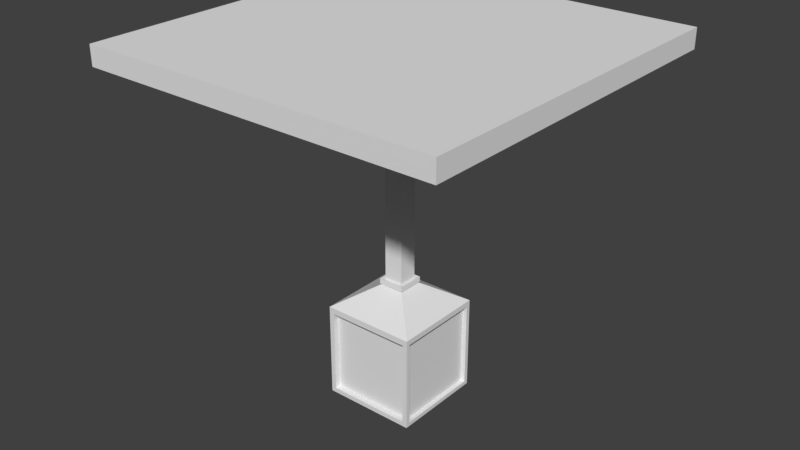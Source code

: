 # Source: Platform.blend  (saved by Blender 2.77.0; exported with 4.5.12 LTS)
import bpy
from mathutils import Matrix  # noqa: F401  (used for matrix-valued properties, if any)

bpy.ops.wm.read_factory_settings(use_empty=True)
scene = bpy.context.scene
scene.name = 'Scene'

# ---- collections
col_collection_1 = bpy.data.collections.new('Collection 1'); scene.collection.children.link(col_collection_1)

# ---- world
world_world = bpy.data.worlds.new('World'); scene.world = world_world
world_world.color = (0.05088, 0.05088, 0.05088)
world_world.use_sun_shadow = False
world_world.sun_shadow_jitter_overblur = 0.0
world_world.cycles.sampling_method = 'MANUAL'

# ---- meshes
me_cube_002 = bpy.data.meshes.new('Cube.002')
me_cube_002.from_pydata([(-1.0, -1.0, -1.0), (-1.0, -1.0, 1.0), (-1.0, 1.0, -1.0), (-1.0, 1.0, 1.0), (1.0, -1.0, -1.0), (1.0, -1.0, 1.0), (1.0, 1.0, -1.0), (1.0, 1.0, 1.0), (-1.0, -1.0, 1.03), (-1.0, 1.0, 1.03), (1.0, 1.0, 1.03), (1.0, -1.0, 1.03), (-0.203, -0.203, 1.537), (-0.203, 0.203, 1.537), (0.203, 0.203, 1.537), (0.203, -0.203, 1.537), (-0.203, -0.203, 1.537), (-0.203, 0.203, 1.537), (0.203, 0.203, 1.537), (0.203, -0.203, 1.537), (-0.8967, -1.0, -0.8967), (-0.8967, -1.0, 0.8967), (0.8967, -1.0, 0.8967), (0.8967, -1.0, -0.8967), (-0.8967, -0.8748, -0.8967), (-0.8967, -0.8748, 0.8967), (0.8967, -0.8748, 0.8967), (0.8967, -0.8748, -0.8967), (-1.0, -0.8979, -0.8979), (-1.0, -0.8979, 0.8979), (-1.0, 0.8979, 0.8979), (-1.0, 0.8979, -0.8979), (-0.9015, -0.8979, -0.8979), (-0.9015, -0.8979, 0.8979), (-0.9015, 0.8979, 0.8979), (-0.9015, 0.8979, -0.8979), (-0.903, 1.0, 0.903), (-0.903, 1.0, -0.903), (0.903, 1.0, 0.903), (0.903, 1.0, -0.903), (-0.903, 0.8741, 0.903), (-0.903, 0.8741, -0.903), (0.903, 0.8741, 0.903), (0.903, 0.8741, -0.903), (1.0, 0.911, 0.911), (1.0, 0.911, -0.911), (1.0, -0.911, 0.911), (1.0, -0.911, -0.911), (0.9044, 0.911, 0.911), (0.9044, 0.911, -0.911), (0.9044, -0.911, 0.911), (0.9044, -0.911, -0.911), (0.203, 0.203, 1.617), (0.203, -0.203, 1.617), (0.203, 0.203, 1.617), (0.203, -0.203, 1.617), (-0.203, 0.203, 1.617), (-0.203, -0.203, 1.617), (-0.203, 0.203, 1.617), (-0.203, -0.203, 1.617), (-0.2806, 0.2806, 1.522), (0.2806, 0.2806, 1.522), (0.2806, -0.2806, 1.522), (-0.2806, -0.2806, 1.522), (0.2806, 0.2806, 1.632), (0.2806, -0.2806, 1.632), (-0.2806, -0.2806, 1.522), (-0.2806, 0.2806, 1.522), (0.2806, 0.2806, 1.522), (0.2806, -0.2806, 1.522), (0.2806, 0.2806, 1.632), (0.2806, -0.2806, 1.632), (-0.2806, 0.2806, 1.632), (-0.2806, -0.2806, 1.632), (-0.2806, 0.2806, 1.632), (-0.2806, -0.2806, 1.632)], [], [(3, 2, 31, 30), (6, 2, 37, 39), (5, 4, 47, 46), (5, 1, 21, 22), (0, 2, 6, 4), (1, 5, 11, 8), (8, 11, 15, 12), (7, 3, 9, 10), (5, 7, 10, 11), (3, 1, 8, 9), (10, 9, 13, 14), (11, 10, 14, 15), (9, 8, 12, 13), (56, 13, 17, 58), (15, 14, 18, 19), (13, 12, 16, 17), (53, 15, 19, 55), (22, 21, 25, 26), (4, 5, 22, 23), (1, 0, 20, 21), (0, 4, 23, 20), (26, 25, 24, 27), (21, 20, 24, 25), (20, 23, 27, 24), (23, 22, 26, 27), (31, 28, 32, 35), (0, 1, 29, 28), (2, 0, 28, 31), (1, 3, 30, 29), (33, 34, 35, 32), (29, 30, 34, 33), (30, 31, 35, 34), (28, 29, 33, 32), (37, 36, 40, 41), (3, 7, 38, 36), (2, 3, 36, 37), (7, 6, 39, 38), (40, 42, 43, 41), (39, 37, 41, 43), (36, 38, 42, 40), (38, 39, 43, 42), (46, 47, 51, 50), (4, 6, 45, 47), (7, 5, 46, 44), (6, 7, 44, 45), (48, 50, 51, 49), (45, 44, 48, 49), (47, 45, 49, 51), (44, 46, 50, 48), (14, 52, 54, 18), (12, 57, 59, 16), (14, 13, 60, 61), (18, 54, 70, 68), (59, 75, 71, 55), (67, 66, 75, 74), (69, 68, 70, 71), (63, 62, 65, 73), (61, 60, 72, 64), (55, 19, 69, 71), (54, 55, 71, 70), (17, 16, 66, 67), (13, 56, 72, 60), (12, 15, 62, 63), (19, 18, 68, 69), (75, 59, 56, 72), (16, 59, 75, 66), (72, 56, 54, 70)])
me_cube_002.use_remesh_preserve_volume = False
me_cube_002.use_remesh_preserve_attributes = False
me_cube_002.use_mirror_vertex_groups = False
me_cube_002.update()
me_cube_001 = bpy.data.meshes.new('Cube.001')
me_cube_001.from_pydata([(-0.203, -0.203, 6.756), (-0.203, 0.203, 6.756), (0.203, 0.203, 6.756), (0.203, -0.203, 6.756), (-3.848, -3.848, 6.864), (-3.848, 3.848, 6.864), (3.848, 3.848, 6.864), (3.848, -3.848, 6.864), (-3.848, -3.848, 7.285), (-3.848, 3.848, 7.285), (3.848, 3.848, 7.285), (3.848, -3.848, 7.285), (-0.203, -0.203, 6.756), (-0.203, 0.203, 6.756), (0.203, 0.203, 6.756), (0.203, -0.203, 6.756), (-0.203, 0.203, 5.23), (0.203, 0.203, 5.23), (0.203, -0.203, 5.23), (-0.203, -0.203, 5.23), (-0.203, 0.203, 5.23), (0.203, 0.203, 5.23), (0.203, -0.203, 5.23), (-0.203, -0.203, 5.23), (0.203, 0.203, 4.757), (0.203, -0.203, 4.757), (0.203, 0.203, 4.757), (0.203, -0.203, 4.757), (-0.203, 0.203, 4.757), (-0.203, -0.203, 4.757), (-0.203, 0.203, 4.757), (-0.203, -0.203, 4.757), (-3.835, 0.2092, 6.887), (-3.378, 0.1966, 6.885), (-3.846, -0.1966, 6.887), (-3.389, -0.2092, 6.885), (-0.1987, 3.777, 6.865), (-0.2072, 3.305, 6.892), (0.1987, 3.297, 6.889), (0.2072, 3.769, 6.862), (3.345, 0.203, 6.862), (3.345, -0.203, 6.862), (3.818, 0.203, 6.862), (3.818, -0.203, 6.862), (-0.203, -3.848, 6.887), (-0.203, -3.375, 6.887), (0.203, -3.375, 6.887), (0.203, -3.848, 6.887), (0.203, 0.203, 1.617), (0.203, -0.203, 1.617), (0.203, 0.203, -0.2854), (0.203, -0.203, -0.2854), (-0.203, 0.203, 1.617), (-0.203, -0.203, 1.617), (-0.203, 0.203, -0.2854), (-0.203, -0.203, -0.2854), (-0.203, 0.203, 6.662), (-0.203, -0.203, 6.662), (-0.203, 0.203, 6.662), (-0.203, -0.203, 6.662), (0.203, 0.203, 6.662), (0.203, -0.203, 6.662), (0.203, 0.203, 6.662), (0.203, -0.203, 6.662), (-0.2689, 0.2689, 6.771), (0.2689, 0.2689, 6.771), (0.2689, -0.2689, 6.771), (-0.2689, -0.2689, 6.771), (-0.2689, 0.2689, 6.647), (-0.2689, -0.2689, 6.647), (-0.2689, -0.2689, 6.771), (-0.2689, 0.2689, 6.771), (0.2689, 0.2689, 6.771), (0.2689, -0.2689, 6.771), (-0.2689, 0.2689, 6.647), (-0.2689, -0.2689, 6.647), (0.2689, 0.2689, 6.647), (0.2689, -0.2689, 6.647), (0.2689, 0.2689, 6.647), (0.2689, -0.2689, 6.647)], [], [(0, 57, 69, 67), (3, 2, 6, 7), (2, 3, 15, 14), (63, 62, 78, 79), (4, 7, 11, 8), (1, 0, 4, 5), (0, 3, 7, 4), (2, 1, 5, 6), (11, 10, 9, 8), (6, 5, 9, 10), (7, 6, 10, 11), (5, 4, 8, 9), (61, 3, 66, 77), (58, 59, 75, 74), (0, 1, 13, 12), (57, 0, 12, 59), (60, 2, 14, 62), (61, 18, 22, 63), (24, 17, 21, 26), (29, 19, 23, 31), (20, 30, 32, 33), (22, 27, 43, 41), (25, 18, 46, 47), (56, 16, 20, 58), (16, 17, 38, 37), (24, 50, 54, 28), (25, 29, 55, 51), (51, 50, 26, 27), (54, 55, 31, 30), (53, 29, 31, 55), (48, 24, 26, 50), (18, 25, 27, 22), (16, 28, 30, 20), (32, 34, 35, 33), (23, 20, 33, 35), (31, 23, 35, 34), (30, 31, 34, 32), (39, 36, 37, 38), (24, 28, 36, 39), (28, 16, 37, 36), (17, 24, 39, 38), (43, 42, 40, 41), (27, 26, 42, 43), (26, 21, 40, 42), (21, 22, 41, 40), (44, 47, 46, 45), (18, 19, 45, 46), (19, 29, 44, 45), (29, 25, 47, 44), (25, 49, 51, 27), (28, 52, 54, 30), (1, 56, 58, 13), (3, 61, 63, 15), (17, 60, 62, 21), (19, 57, 59, 23), (20, 23, 59, 58), (22, 21, 62, 63), (19, 18, 61, 57), (17, 16, 56, 60), (76, 68, 64, 65), (69, 77, 66, 67), (79, 78, 72, 73), (74, 75, 70, 71), (62, 14, 72, 78), (57, 61, 77, 69), (15, 63, 79, 73), (1, 2, 65, 64), (59, 12, 70, 75), (60, 56, 68, 76), (3, 0, 67, 66), (12, 13, 71, 70), (56, 1, 64, 68), (14, 15, 73, 72), (2, 60, 76, 65), (13, 58, 74, 71), (55, 54, 50, 51)])
me_cube_001.use_remesh_preserve_volume = False
me_cube_001.use_remesh_preserve_attributes = False
me_cube_001.use_mirror_vertex_groups = False
me_cube_001.update()

# ---- objects
ob_platform_base = bpy.data.objects.new('Platform Base', me_cube_002)
ob_platform = bpy.data.objects.new('Platform', me_cube_001)

# ---- transforms, parenting, visibility, modifiers, constraints
ob_platform_base.location = (0.0, 0.0, 0.0)
ob_platform_base.scale = (0.2718, 0.2718, 0.2718)
ob_platform_base.lineart.crease_threshold = 0.0
ob_platform.location = (0.0, 0.0, -0.1837)
ob_platform.scale = (0.2718, 0.2718, 0.2718)
ob_platform.lineart.crease_threshold = 0.0

# ---- collection membership
col_collection_1.objects.link(ob_platform_base)
col_collection_1.objects.link(ob_platform)

# ---- scene / render settings (as saved in the file)
scene.frame_start = 1; scene.frame_end = 250; scene.frame_set(1)
scene.render.engine = 'BLENDER_EEVEE_NEXT'
scene.render.resolution_percentage = 50
scene.render.dither_intensity = 0.0
scene.cycles.use_denoising = False
scene.cycles.samples = 128
scene.cycles.sampling_pattern = 'TABULATED_SOBOL'
scene.cycles.light_sampling_threshold = 0.0
scene.cycles.use_adaptive_sampling = False
scene.cycles.use_light_tree = False
scene.cycles.blur_glossy = 0.0
scene.cycles.sample_clamp_indirect = 0.0
scene.view_settings.view_transform = 'Standard'
bpy.context.view_layer.update()

# ---- added for rendering (the .blend has no active camera and no usable light): camera, sun
cam_auto = bpy.data.cameras.new('AutoCamera')
cam_auto.lens = 50.0
cam_auto.sensor_width = 36.0
cam_auto.clip_end = 1000.0
ob_auto_camera = bpy.data.objects.new('AutoCamera', cam_auto)
scene.collection.objects.link(ob_auto_camera)
ob_auto_camera.location = (3.33926, -4.00716, 3.43358)
ob_auto_camera.rotation_euler = (1.09748, -7.21219e-08, 0.694738)
scene.camera = ob_auto_camera
light_auto_sun = bpy.data.lights.new('AutoSun', 'SUN')
light_auto_sun.energy = 3.0
light_auto_sun.angle = 0.0523599
ob_auto_sun = bpy.data.objects.new('AutoSun', light_auto_sun)
scene.collection.objects.link(ob_auto_sun)
ob_auto_sun.rotation_euler = (0.872665, 0.174533, 0.523599)
bpy.context.view_layer.update()
